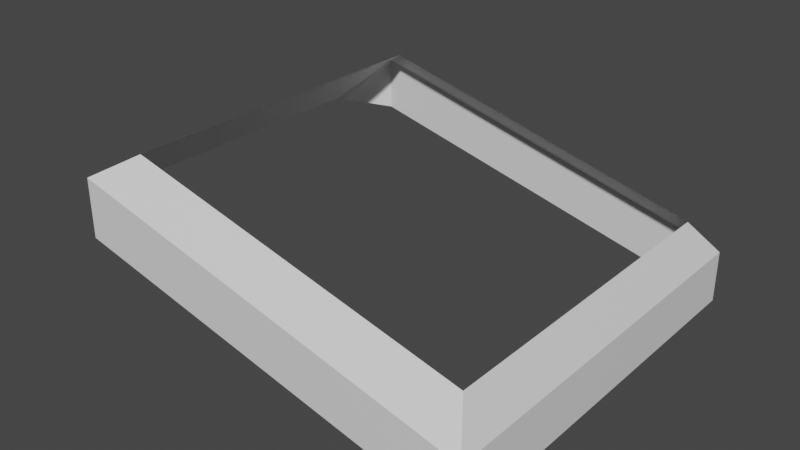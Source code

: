 # Source: Component1.blend  (saved by Blender 3.3.6; exported with 4.5.12 LTS)
import bpy
from mathutils import Matrix  # noqa: F401  (used for matrix-valued properties, if any)

bpy.ops.wm.read_factory_settings(use_empty=True)
scene = bpy.context.scene
scene.name = 'Scene'

# ---- materials (node trees are filled in below, after node groups)
mat_material = bpy.data.materials.new('Material')
mat_material.alpha_threshold = 0.0
mat_material.use_transparent_shadow = False
mat_material.roughness = 0.5
mat_material.line_color = (0.0, 0.0, 0.0, 1.0)

# ---- node groups
ng_auto_smooth = bpy.data.node_groups.new('Auto Smooth', 'GeometryNodeTree')
_s = ng_auto_smooth.interface.new_socket(name='Geometry', in_out='OUTPUT', socket_type='NodeSocketGeometry')
_s = ng_auto_smooth.interface.new_socket(name='Geometry', in_out='INPUT', socket_type='NodeSocketGeometry')
_s = ng_auto_smooth.interface.new_socket(name='Angle', in_out='INPUT', socket_type='NodeSocketFloat')
_s.subtype = 'ANGLE'
_s.min_value = 0.0
_s.max_value = 3.142
ng_auto_smooth.is_modifier = True
_N = ng_auto_smooth.nodes; _L = ng_auto_smooth.links
n0 = _N.new('NodeGroupOutput'); n0.name = 'Group Output'; n0.location = (480, -100)
n1 = _N.new('NodeGroupInput'); n1.name = 'Group Input'; n1.location = (-420, -300)
n2 = _N.new('NodeGroupInput'); n2.name = 'Group Input.001'; n2.location = (-60, -100)
n3 = _N.new('GeometryNodeSetShadeSmooth'); n3.name = 'Set Shade Smooth'; n3.location = (120, -100)
n3.domain = 'EDGE'
n4 = _N.new('GeometryNodeSetShadeSmooth'); n4.name = 'Set Shade Smooth.001'; n4.location = (300, -100)
n5 = _N.new('GeometryNodeInputMeshEdgeAngle'); n5.name = 'Edge Angle'; n5.location = (-420, -220)
n6 = _N.new('GeometryNodeInputEdgeSmooth'); n6.name = 'Is Edge Smooth'; n6.location = (-60, -160)
n7 = _N.new('GeometryNodeInputShadeSmooth'); n7.name = 'Is Face Smooth'; n7.location = (-240, -340)
n8 = _N.new('FunctionNodeBooleanMath'); n8.name = 'Boolean Math'; n8.location = (-60, -220)
n9 = _N.new('FunctionNodeCompare'); n9.name = 'Compare'; n9.location = (-240, -180)
n9.operation = 'LESS_EQUAL'
_L.new(n5.outputs[0], n9.inputs[0])
_L.new(n4.outputs[0], n0.inputs[0])
_L.new(n1.outputs[1], n9.inputs[1])
_L.new(n9.outputs[0], n8.inputs[0])
_L.new(n7.outputs[0], n8.inputs[1])
_L.new(n2.outputs[0], n3.inputs[0])
_L.new(n6.outputs[0], n3.inputs[1])
_L.new(n3.outputs[0], n4.inputs[0])
_L.new(n8.outputs[0], n3.inputs[2])
n0.is_active_output = True

# ---- material node trees
mat_material.use_nodes = True; mat_material.node_tree.nodes.clear()
_N = mat_material.node_tree.nodes; _L = mat_material.node_tree.links
n0 = _N.new('ShaderNodeOutputMaterial'); n0.name = 'Material Output'; n0.location = (300, 300)
n1 = _N.new('ShaderNodeBsdfPrincipled'); n1.name = 'Principled BSDF'; n1.location = (10, 300)
n1.distribution = 'GGX'
n1.subsurface_method = 'RANDOM_WALK_SKIN'
n1.inputs[3].default_value = 1.45
n1.inputs[27].default_value = (0.0, 0.0, 0.0, 1.0)
n1.inputs[28].default_value = 1.0
_L.new(n1.outputs[0], n0.inputs[0])
n0.is_active_output = True

# ---- world
world_world = bpy.data.worlds.new('World'); scene.world = world_world
world_world.use_nodes = True; world_world.node_tree.nodes.clear()
_N = world_world.node_tree.nodes; _L = world_world.node_tree.links
n0 = _N.new('ShaderNodeOutputWorld'); n0.name = 'World Output'; n0.location = (300, 300)
n1 = _N.new('ShaderNodeBackground'); n1.name = 'Background'; n1.location = (10, 300)
n1.inputs[0].default_value = (0.05088, 0.05088, 0.05088, 1.0)
_L.new(n1.outputs[0], n0.inputs[0])
n0.is_active_output = True
world_world.color = (0.05088, 0.05088, 0.05088)
world_world.use_sun_shadow = False
world_world.sun_shadow_jitter_overblur = 0.0

# ---- meshes
me_cube_001 = bpy.data.meshes.new('Cube.001')
me_cube_001.from_pydata([(1.0, 1.0, 1.0), (-1.0, 1.0, 1.5), (-1.0, -1.0, 1.5), (1.0, 1.0, 1.001), (-0.9999, 1.0, 1.501), (-0.9999, -1.0, 1.501), (-1.001, -1.0, 1.5), (-1.21, -0.7909, 1.291), (-1.21, 0.7909, 1.291), (-1.001, 1.0, 1.5), (1.0, 1.0, 1.001), (1.0, -1.0, 1.001), (-0.9999, 1.0, 1.501), (-0.9999, -1.0, 1.501), (0.8904, 0.8492, 1.183), (-0.817, 0.8492, 1.61), (-0.817, -0.8492, 1.61), (0.8904, -0.8492, 1.183), (1.0, -1.0, 0.7398), (-1.001, -1.0, 1.212), (-1.001, 1.0, 1.233), (1.0, 1.0, 0.7416)], [], [(9, 20, 21, 10), (0, 1, 4, 3), (1, 2, 5, 4), (6, 9, 8, 7), (17, 11, 10, 14), (15, 12, 13, 16), (6, 19, 18, 11), (11, 18, 21, 10), (6, 11, 17, 16, 13), (10, 12, 15, 14), (7, 19, 6), (20, 8, 9)])
me_cube_001.polygons.foreach_set('use_smooth', [1, 1, 1, 1, 1, 1, 0, 0, 0, 1, 1, 1])
_uv = me_cube_001.uv_layers.new(name='UVMap')
_uv.uv.foreach_set('vector', [0.0, 0.0, 0.0, 0.0, 0.0, 0.0, 0.0, 0.0, 0.625, 0.5, 0.625, 0.25, 0.625, 0.25, 0.625, 0.5, 0.625, 0.25, 0.625, 0.0, 0.625, 0.0, 0.625, 0.25, 0.625, 0.0, 0.625, 0.25, 0.6041, 0.2239, 0.6041, 0.02614, 0.6433, 0.7312, 0.625, 0.75, 0.625, 0.5, 0.6433, 0.5188, 0.8567, 0.5188, 0.875, 0.5, 0.875, 0.75, 0.8567, 0.7312, 0.0, 0.0, 0.0, 0.0, 0.0, 0.0, 0.0, 0.0, 0.625, 0.75, 0.3924, 0.4708, 0.394, 0.3152, 0.625, 0.5, 0.0, 0.0, 0.625, 0.75, 0.6433, 0.7312, 0.8567, 0.7312, 0.875, 0.75, 0.625, 0.5, 0.875, 0.5, 0.8567, 0.5188, 0.6433, 0.5188, 0.6041, 0.02614, 0.553, 0.0, 0.625, 0.0, 0.0, 0.0, 0.6041, 0.2239, 0.0, 0.0])
me_cube_001.materials.append(mat_material)
me_cube_001.use_mirror_vertex_groups = False
me_cube_001.update()

# ---- objects
ob_cube_001 = bpy.data.objects.new('Cube.001', me_cube_001)

# ---- transforms, parenting, visibility, modifiers, constraints
ob_cube_001.location = (0.0, 0.0, 1.203)
ob_cube_001.lock_rotations_4d = False
ob_cube_001.empty_display_type = 'ARROWS'
ob_cube_001.lineart.crease_threshold = 0.0
_m = ob_cube_001.modifiers.new('Auto Smooth', 'NODES')
_m.node_group = ng_auto_smooth
_gi = [s.identifier for s in ng_auto_smooth.interface.items_tree if s.item_type == 'SOCKET' and s.in_out == 'INPUT']
_m[_gi[1]] = 0.5236  # Angle

# ---- collection membership
scene.collection.objects.link(ob_cube_001)

# ---- scene / render settings (as saved in the file)
scene.frame_start = 1; scene.frame_end = 250; scene.frame_set(1)
scene.render.engine = 'BLENDER_EEVEE_NEXT'
scene.cycles.sampling_pattern = 'TABULATED_SOBOL'
scene.cycles.use_light_tree = False
scene.view_settings.view_transform = 'Filmic'
bpy.context.view_layer.update()

# ---- added for rendering (the .blend has no active camera and no usable light): camera, sun
cam_auto = bpy.data.cameras.new('AutoCamera')
cam_auto.lens = 50.0
cam_auto.sensor_width = 36.0
cam_auto.clip_end = 1000.0
ob_auto_camera = bpy.data.objects.new('AutoCamera', cam_auto)
scene.collection.objects.link(ob_auto_camera)
ob_auto_camera.location = (2.76809, -3.44758, 4.6766)
ob_auto_camera.rotation_euler = (1.09748, -7.21219e-08, 0.694738)
scene.camera = ob_auto_camera
light_auto_sun = bpy.data.lights.new('AutoSun', 'SUN')
light_auto_sun.energy = 3.0
light_auto_sun.angle = 0.0523599
ob_auto_sun = bpy.data.objects.new('AutoSun', light_auto_sun)
scene.collection.objects.link(ob_auto_sun)
ob_auto_sun.rotation_euler = (0.872665, 0.174533, 0.523599)
bpy.context.view_layer.update()
